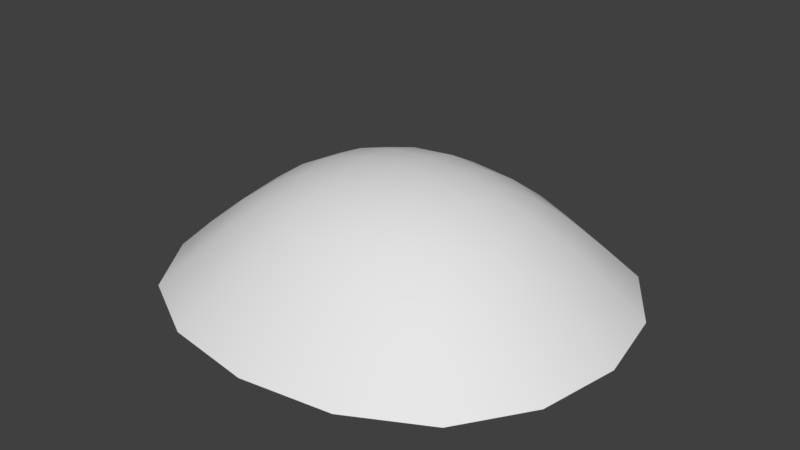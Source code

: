 # Source: bush.blend  (saved by Blender 2.79.0; exported with 4.5.12 LTS)
import bpy
from mathutils import Matrix  # noqa: F401  (used for matrix-valued properties, if any)

bpy.ops.wm.read_factory_settings(use_empty=True)
scene = bpy.context.scene
scene.name = 'Scene'

# ---- collections
col_collection_1 = bpy.data.collections.new('Collection 1'); scene.collection.children.link(col_collection_1)

# ---- world
world_world = bpy.data.worlds.new('World'); scene.world = world_world
world_world.color = (0.05088, 0.05088, 0.05088)
world_world.use_sun_shadow = False
world_world.sun_shadow_jitter_overblur = 0.0
world_world.cycles.sampling_method = 'MANUAL'

# ---- meshes
me_cube_001 = bpy.data.meshes.new('Cube.001')
me_cube_001.from_pydata([(-0.9279, 0.0, -0.1469), (-0.868, -0.3355, -0.1491), (-0.7192, 0.0, -0.004552), (-0.868, 0.3355, -0.1491), (-1.133, 0.0, -0.3166), (-1.058, -0.4064, -0.3166), (-0.6791, -0.2686, -0.01347), (-0.6791, 0.2686, -0.01347), (-1.058, 0.4064, -0.3166), (0.0, 0.832, -0.1469), (-0.3741, 0.7783, -0.1491), (0.0, 0.6448, -0.004552), (0.3741, 0.7783, -0.1491), (0.0, 1.016, -0.3166), (-0.4532, 0.9483, -0.3166), (-0.2995, 0.609, -0.01347), (0.2995, 0.609, -0.01347), (0.4532, 0.9483, -0.3166), (0.9279, 0.0, -0.1469), (0.868, 0.3355, -0.1491), (0.7192, 0.0, -0.004552), (0.868, -0.3355, -0.1491), (1.133, 0.0, -0.3166), (1.058, 0.4064, -0.3166), (0.6791, 0.2686, -0.01347), (0.6791, -0.2686, -0.01347), (1.058, -0.4064, -0.3166), (0.0, -0.832, -0.1469), (0.3741, -0.7783, -0.1491), (0.0, -0.6448, -0.004552), (-0.3741, -0.7783, -0.1491), (0.0, -1.016, -0.3166), (0.4532, -0.9483, -0.3166), (0.2995, -0.609, -0.01347), (-0.2995, -0.609, -0.01347), (-0.4532, -0.9483, -0.3166), (0.0, 0.0, 0.189), (0.0, 0.228, 0.1674), (-0.2543, 0.0, 0.1674), (0.0, -0.228, 0.1674), (0.2543, 0.0, 0.1674), (0.2453, 0.2199, 0.147), (-0.2453, 0.2199, 0.147), (-0.2453, -0.2199, 0.147), (0.2453, -0.2199, 0.147), (-1.247, 0.4794, -0.5), (-1.337, 0.0, -0.5), (-1.247, -0.4794, -0.5), (-0.8309, -0.7451, -0.3166), (-0.6847, -0.6139, -0.1513), (-0.5442, -0.488, -0.02238), (-0.4764, -0.224, 0.08651), (-0.4977, 0.0, 0.1028), (-0.4764, 0.224, 0.08651), (-0.5442, 0.488, -0.02238), (-0.6847, 0.6139, -0.1513), (-0.8309, 0.7451, -0.3166), (0.5346, 1.119, -0.5), (0.0, 1.198, -0.5), (-0.5346, 1.119, -0.5), (-0.2498, 0.4272, 0.08651), (0.0, 0.4463, 0.1028), (0.2498, 0.4272, 0.08651), (0.5442, 0.488, -0.02238), (0.6847, 0.6139, -0.1513), (0.8309, 0.7451, -0.3166), (1.247, -0.4794, -0.5), (1.337, 0.0, -0.5), (1.247, 0.4794, -0.5), (0.4764, 0.224, 0.08651), (0.4977, 0.0, 0.1028), (0.4764, -0.224, 0.08651), (0.5442, -0.488, -0.02238), (0.6847, -0.6139, -0.1513), (0.8309, -0.7451, -0.3166), (-0.5346, -1.119, -0.5), (0.0, -1.198, -0.5), (0.5346, -1.119, -0.5), (0.2498, -0.4272, 0.08651), (0.0, -0.4463, 0.1028), (-0.2498, -0.4272, 0.08651), (-0.9801, -0.8788, -0.5), (-0.4286, -0.3843, 0.05361), (-0.9801, 0.8788, -0.5), (-0.4286, 0.3843, 0.05361), (0.9801, -0.8788, -0.5), (0.4286, -0.3843, 0.05361), (0.9801, 0.8788, -0.5), (0.4286, 0.3843, 0.05361)], [], [(0, 4, 5, 1), (1, 5, 48, 49), (4, 46, 47, 5), (5, 47, 81, 48), (0, 1, 6, 2), (2, 6, 51, 52), (1, 49, 50, 6), (6, 50, 82, 51), (0, 2, 7, 3), (3, 7, 54, 55), (2, 52, 53, 7), (7, 53, 84, 54), (0, 3, 8, 4), (4, 8, 45, 46), (3, 55, 56, 8), (8, 56, 83, 45), (9, 13, 14, 10), (10, 14, 56, 55), (13, 58, 59, 14), (14, 59, 83, 56), (9, 10, 15, 11), (11, 15, 60, 61), (10, 55, 54, 15), (15, 54, 84, 60), (9, 11, 16, 12), (12, 16, 63, 64), (11, 61, 62, 16), (16, 62, 88, 63), (9, 12, 17, 13), (13, 17, 57, 58), (12, 64, 65, 17), (17, 65, 87, 57), (18, 22, 23, 19), (19, 23, 65, 64), (22, 67, 68, 23), (23, 68, 87, 65), (18, 19, 24, 20), (20, 24, 69, 70), (19, 64, 63, 24), (24, 63, 88, 69), (18, 20, 25, 21), (21, 25, 72, 73), (20, 70, 71, 25), (25, 71, 86, 72), (18, 21, 26, 22), (22, 26, 66, 67), (21, 73, 74, 26), (26, 74, 85, 66), (27, 31, 32, 28), (28, 32, 74, 73), (31, 76, 77, 32), (32, 77, 85, 74), (27, 28, 33, 29), (29, 33, 78, 79), (28, 73, 72, 33), (33, 72, 86, 78), (27, 29, 34, 30), (30, 34, 50, 49), (29, 79, 80, 34), (34, 80, 82, 50), (27, 30, 35, 31), (31, 35, 75, 76), (30, 49, 48, 35), (35, 48, 81, 75), (36, 40, 41, 37), (37, 41, 62, 61), (40, 70, 69, 41), (41, 69, 88, 62), (36, 37, 42, 38), (38, 42, 53, 52), (37, 61, 60, 42), (42, 60, 84, 53), (36, 38, 43, 39), (39, 43, 80, 79), (38, 52, 51, 43), (43, 51, 82, 80), (36, 39, 44, 40), (40, 44, 71, 70), (39, 79, 78, 44), (44, 78, 86, 71)])
me_cube_001.polygons.foreach_set('use_smooth', [True] * 80)
_uv = me_cube_001.uv_layers.new(name='UVMap')
_uv.uv.foreach_set('vector', [0.1227, 0.5, 0.05775, 0.5, 0.08724, 0.3231, 0.1473, 0.348, 0.1473, 0.348, 0.08724, 0.3231, 0.1757, 0.1757, 0.2219, 0.2219, 0.05775, 0.5, 0.0, 0.5, 0.03333, 0.3, 0.08724, 0.3231, 0.08724, 0.3231, 0.03333, 0.3, 0.1333, 0.1333, 0.1757, 0.1757, 0.1227, 0.5, 0.1473, 0.348, 0.2145, 0.3741, 0.197, 0.5, 0.197, 0.5, 0.2145, 0.3741, 0.2945, 0.3922, 0.2844, 0.5, 0.1473, 0.348, 0.2219, 0.2219, 0.2717, 0.2717, 0.2145, 0.3741, 0.2145, 0.3741, 0.2717, 0.2717, 0.3167, 0.3167, 0.2945, 0.3922, 0.1227, 0.5, 0.197, 0.5, 0.2145, 0.6259, 0.1473, 0.652, 0.1473, 0.652, 0.2145, 0.6259, 0.2717, 0.7283, 0.2219, 0.7781, 0.197, 0.5, 0.2844, 0.5, 0.2945, 0.6078, 0.2145, 0.6259, 0.2145, 0.6259, 0.2945, 0.6078, 0.3167, 0.6833, 0.2717, 0.7283, 0.1227, 0.5, 0.1473, 0.652, 0.08724, 0.6769, 0.05775, 0.5, 0.05775, 0.5, 0.08724, 0.6769, 0.03333, 0.7, 0.0, 0.5, 0.1473, 0.652, 0.2219, 0.7781, 0.1757, 0.8243, 0.08724, 0.6769, 0.08724, 0.6769, 0.1757, 0.8243, 0.1333, 0.8667, 0.03333, 0.7, 0.5, 0.8773, 0.5, 0.9422, 0.3231, 0.9128, 0.348, 0.8527, 0.348, 0.8527, 0.3231, 0.9128, 0.1757, 0.8243, 0.2219, 0.7781, 0.5, 0.9422, 0.5, 1.0, 0.3, 0.9667, 0.3231, 0.9128, 0.3231, 0.9128, 0.3, 0.9667, 0.1333, 0.8667, 0.1757, 0.8243, 0.5, 0.8773, 0.348, 0.8527, 0.3741, 0.7855, 0.5, 0.803, 0.5, 0.803, 0.3741, 0.7855, 0.3922, 0.7055, 0.5, 0.7156, 0.348, 0.8527, 0.2219, 0.7781, 0.2717, 0.7283, 0.3741, 0.7855, 0.3741, 0.7855, 0.2717, 0.7283, 0.3167, 0.6833, 0.3922, 0.7055, 0.5, 0.8773, 0.5, 0.803, 0.6259, 0.7855, 0.652, 0.8527, 0.652, 0.8527, 0.6259, 0.7855, 0.7283, 0.7283, 0.7781, 0.7781, 0.5, 0.803, 0.5, 0.7156, 0.6078, 0.7055, 0.6259, 0.7855, 0.6259, 0.7855, 0.6078, 0.7055, 0.6833, 0.6833, 0.7283, 0.7283, 0.5, 0.8773, 0.652, 0.8527, 0.6769, 0.9128, 0.5, 0.9422, 0.5, 0.9422, 0.6769, 0.9128, 0.7, 0.9667, 0.5, 1.0, 0.652, 0.8527, 0.7781, 0.7781, 0.8243, 0.8243, 0.6769, 0.9128, 0.6769, 0.9128, 0.8243, 0.8243, 0.8667, 0.8667, 0.7, 0.9667, 0.8773, 0.5, 0.9422, 0.5, 0.9128, 0.6769, 0.8527, 0.652, 0.8527, 0.652, 0.9128, 0.6769, 0.8243, 0.8243, 0.7781, 0.7781, 0.9422, 0.5, 1.0, 0.5, 0.9667, 0.7, 0.9128, 0.6769, 0.9128, 0.6769, 0.9667, 0.7, 0.8667, 0.8667, 0.8243, 0.8243, 0.8773, 0.5, 0.8527, 0.652, 0.7855, 0.6259, 0.803, 0.5, 0.803, 0.5, 0.7855, 0.6259, 0.7055, 0.6078, 0.7156, 0.5, 0.8527, 0.652, 0.7781, 0.7781, 0.7283, 0.7283, 0.7855, 0.6259, 0.7855, 0.6259, 0.7283, 0.7283, 0.6833, 0.6833, 0.7055, 0.6078, 0.8773, 0.5, 0.803, 0.5, 0.7855, 0.3741, 0.8527, 0.348, 0.8527, 0.348, 0.7855, 0.3741, 0.7283, 0.2717, 0.7781, 0.2219, 0.803, 0.5, 0.7156, 0.5, 0.7055, 0.3922, 0.7855, 0.3741, 0.7855, 0.3741, 0.7055, 0.3922, 0.6833, 0.3167, 0.7283, 0.2717, 0.8773, 0.5, 0.8527, 0.348, 0.9128, 0.3231, 0.9422, 0.5, 0.9422, 0.5, 0.9128, 0.3231, 0.9667, 0.3, 1.0, 0.5, 0.8527, 0.348, 0.7781, 0.2219, 0.8243, 0.1757, 0.9128, 0.3231, 0.9128, 0.3231, 0.8243, 0.1757, 0.8667, 0.1333, 0.9667, 0.3, 0.5, 0.1227, 0.5, 0.05775, 0.6769, 0.08724, 0.652, 0.1473, 0.652, 0.1473, 0.6769, 0.08724, 0.8243, 0.1757, 0.7781, 0.2219, 0.5, 0.05775, 0.5, 0.0, 0.7, 0.03333, 0.6769, 0.08724, 0.6769, 0.08724, 0.7, 0.03333, 0.8667, 0.1333, 0.8243, 0.1757, 0.5, 0.1227, 0.652, 0.1473, 0.6259, 0.2145, 0.5, 0.197, 0.5, 0.197, 0.6259, 0.2145, 0.6078, 0.2945, 0.5, 0.2844, 0.652, 0.1473, 0.7781, 0.2219, 0.7283, 0.2717, 0.6259, 0.2145, 0.6259, 0.2145, 0.7283, 0.2717, 0.6833, 0.3167, 0.6078, 0.2945, 0.5, 0.1227, 0.5, 0.197, 0.3741, 0.2145, 0.348, 0.1473, 0.348, 0.1473, 0.3741, 0.2145, 0.2717, 0.2717, 0.2219, 0.2219, 0.5, 0.197, 0.5, 0.2844, 0.3922, 0.2945, 0.3741, 0.2145, 0.3741, 0.2145, 0.3922, 0.2945, 0.3167, 0.3167, 0.2717, 0.2717, 0.5, 0.1227, 0.348, 0.1473, 0.3231, 0.08724, 0.5, 0.05775, 0.5, 0.05775, 0.3231, 0.08724, 0.3, 0.03333, 0.5, 0.0, 0.348, 0.1473, 0.2219, 0.2219, 0.1757, 0.1757, 0.3231, 0.08724, 0.3231, 0.08724, 0.1757, 0.1757, 0.1333, 0.1333, 0.3, 0.03333, 0.5, 0.5, 0.6121, 0.5, 0.6075, 0.6075, 0.5, 0.6121, 0.5, 0.6121, 0.6075, 0.6075, 0.6078, 0.7055, 0.5, 0.7156, 0.6121, 0.5, 0.7156, 0.5, 0.7055, 0.6078, 0.6075, 0.6075, 0.6075, 0.6075, 0.7055, 0.6078, 0.6833, 0.6833, 0.6078, 0.7055, 0.5, 0.5, 0.5, 0.6121, 0.3925, 0.6075, 0.3879, 0.5, 0.3879, 0.5, 0.3925, 0.6075, 0.2945, 0.6078, 0.2844, 0.5, 0.5, 0.6121, 0.5, 0.7156, 0.3922, 0.7055, 0.3925, 0.6075, 0.3925, 0.6075, 0.3922, 0.7055, 0.3167, 0.6833, 0.2945, 0.6078, 0.5, 0.5, 0.3879, 0.5, 0.3925, 0.3925, 0.5, 0.3879, 0.5, 0.3879, 0.3925, 0.3925, 0.3922, 0.2945, 0.5, 0.2844, 0.3879, 0.5, 0.2844, 0.5, 0.2945, 0.3922, 0.3925, 0.3925, 0.3925, 0.3925, 0.2945, 0.3922, 0.3167, 0.3167, 0.3922, 0.2945, 0.5, 0.5, 0.5, 0.3879, 0.6075, 0.3925, 0.6121, 0.5, 0.6121, 0.5, 0.6075, 0.3925, 0.7055, 0.3922, 0.7156, 0.5, 0.5, 0.3879, 0.5, 0.2844, 0.6078, 0.2945, 0.6075, 0.3925, 0.6075, 0.3925, 0.6078, 0.2945, 0.6833, 0.3167, 0.7055, 0.3922])
me_cube_001.use_remesh_preserve_volume = False
me_cube_001.use_remesh_preserve_attributes = False
me_cube_001.use_mirror_vertex_groups = False
me_cube_001.update()

# ---- objects
ob_cube = bpy.data.objects.new('Cube', me_cube_001)

# ---- transforms, parenting, visibility, modifiers, constraints
ob_cube.location = (0.0, 0.0, 0.5)
ob_cube.lineart.crease_threshold = 0.0

# ---- collection membership
col_collection_1.objects.link(ob_cube)

# ---- scene / render settings (as saved in the file)
scene.frame_start = 1; scene.frame_end = 250; scene.frame_set(233)
scene.render.engine = 'BLENDER_EEVEE_NEXT'
scene.render.resolution_percentage = 50
scene.render.dither_intensity = 0.0
scene.cycles.use_denoising = False
scene.cycles.samples = 128
scene.cycles.sampling_pattern = 'TABULATED_SOBOL'
scene.cycles.use_adaptive_sampling = False
scene.cycles.use_light_tree = False
scene.cycles.blur_glossy = 0.0
scene.cycles.sample_clamp_indirect = 0.0
scene.view_settings.view_transform = 'Standard'
bpy.context.view_layer.update()

# ---- added for rendering (the .blend has no active camera and no usable light): camera, sun
cam_auto = bpy.data.cameras.new('AutoCamera')
cam_auto.lens = 50.0
cam_auto.sensor_width = 36.0
cam_auto.clip_end = 1000.0
ob_auto_camera = bpy.data.objects.new('AutoCamera', cam_auto)
scene.collection.objects.link(ob_auto_camera)
ob_auto_camera.location = (3.38248, -4.05898, 3.0505)
ob_auto_camera.rotation_euler = (1.09748, -7.21219e-08, 0.694738)
scene.camera = ob_auto_camera
light_auto_sun = bpy.data.lights.new('AutoSun', 'SUN')
light_auto_sun.energy = 3.0
light_auto_sun.angle = 0.0523599
ob_auto_sun = bpy.data.objects.new('AutoSun', light_auto_sun)
scene.collection.objects.link(ob_auto_sun)
ob_auto_sun.rotation_euler = (0.872665, 0.174533, 0.523599)
bpy.context.view_layer.update()
